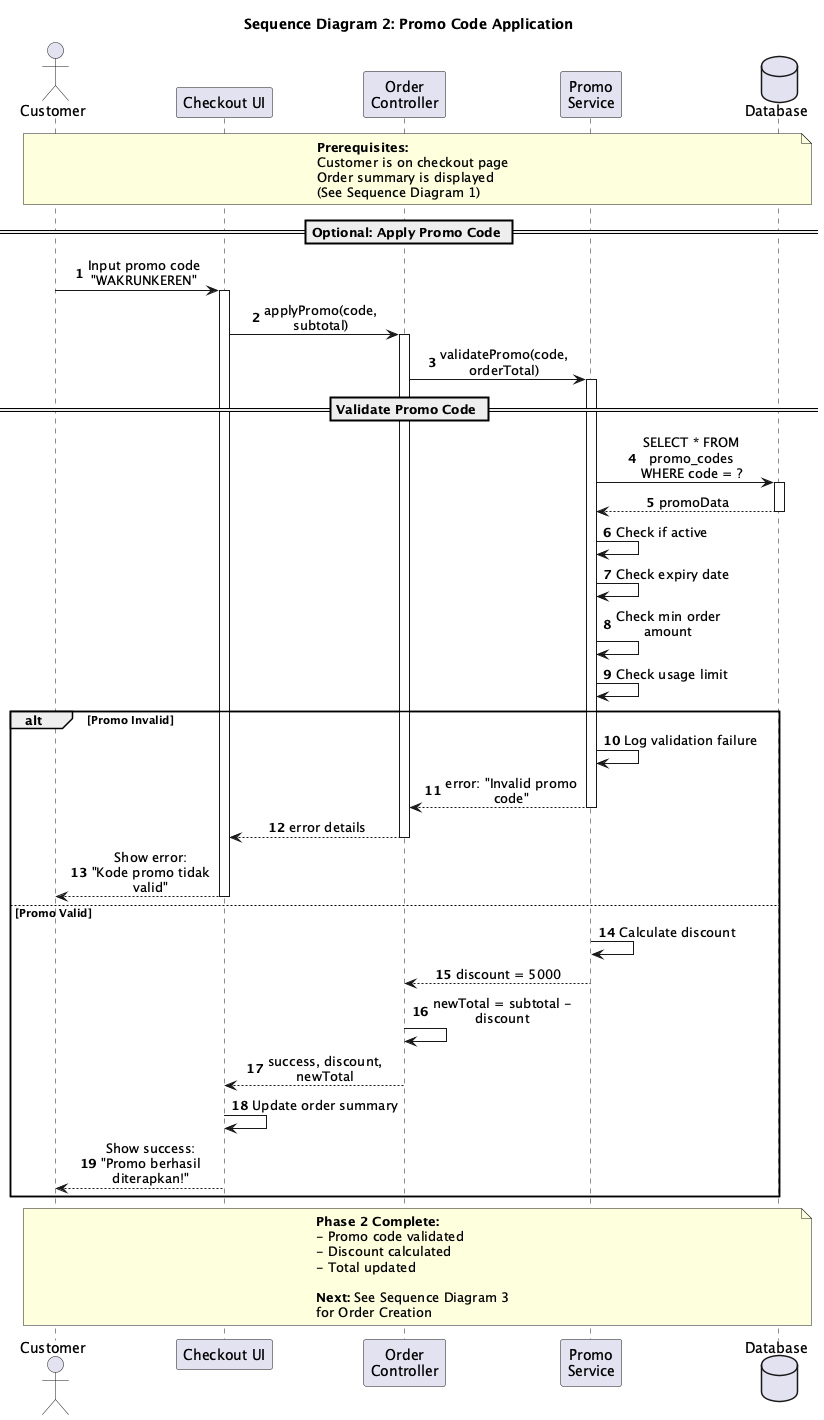

The diagram above was rendered by PlantUML. Its source (embedded in the PNG):
@startuml
title Sequence Diagram 2: Promo Code Application

skinparam sequenceMessageAlign center
skinparam responseMessageBelowArrow true
skinparam maxMessageSize 150
autonumber

actor Customer
participant "Checkout UI" as UI
participant "Order\nController" as OC
participant "Promo\nService" as PS
database "Database" as DB

note over Customer, DB
  **Prerequisites:**
  Customer is on checkout page
  Order summary is displayed
  (See Sequence Diagram 1)
end note

== Optional: Apply Promo Code ==

Customer -> UI : Input promo code\n"WAKRUNKEREN"
activate UI

UI -> OC : applyPromo(code, subtotal)
activate OC

OC -> PS : validatePromo(code, orderTotal)
activate PS

== Validate Promo Code ==

PS -> DB : SELECT * FROM promo_codes\nWHERE code = ?
activate DB
DB --> PS : promoData
deactivate DB

PS -> PS : Check if active
PS -> PS : Check expiry date
PS -> PS : Check min order amount
PS -> PS : Check usage limit

alt Promo Invalid
  PS -> PS : Log validation failure
  PS --> OC : error: "Invalid promo code"
  deactivate PS
  
  OC --> UI : error details
  deactivate OC
  
  UI --> Customer : Show error:\n"Kode promo tidak valid"
  deactivate UI
  
else Promo Valid
  PS -> PS : Calculate discount
  PS --> OC : discount = 5000
  deactivate PS
  
  OC -> OC : newTotal = subtotal - discount
  OC --> UI : success, discount, newTotal
  deactivate OC
  
  UI -> UI : Update order summary
  UI --> Customer : Show success:\n"Promo berhasil diterapkan!"
  deactivate UI
end

note over Customer, DB
  **Phase 2 Complete:**
  - Promo code validated
  - Discount calculated
  - Total updated
  
  **Next:** See Sequence Diagram 3
  for Order Creation
end note

@enduml